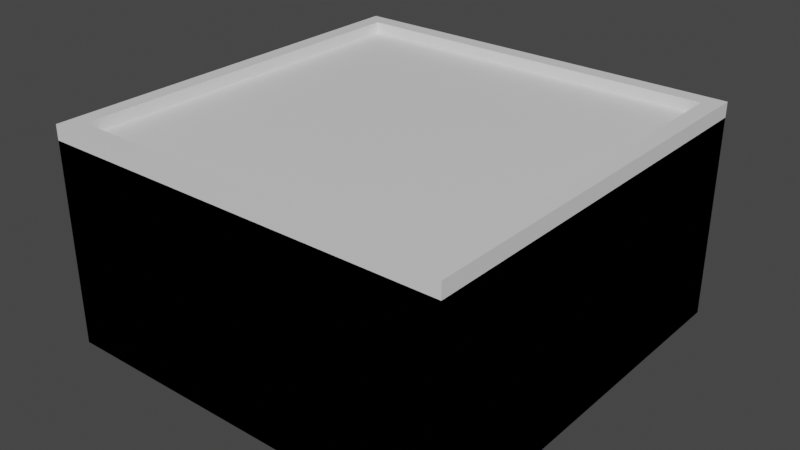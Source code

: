 # Source: solidarity.blend  (saved by Blender 2.80.75; exported with 4.5.12 LTS)
import bpy
from mathutils import Matrix  # noqa: F401  (used for matrix-valued properties, if any)

bpy.ops.wm.read_factory_settings(use_empty=True)
scene = bpy.context.scene
scene.name = 'Scene'

# ---- collections
col_collection = bpy.data.collections.new('Collection'); scene.collection.children.link(col_collection)

# ---- materials (node trees are filled in below, after node groups)
mat_material = bpy.data.materials.new('Material')
mat_material.alpha_threshold = 0.0
mat_material.use_transparent_shadow = False
mat_material.line_color = (0.0, 0.0, 0.0, 1.0)
mat_material_001 = bpy.data.materials.new('Material.001')
mat_material_001.alpha_threshold = 0.0
mat_material_001.use_transparent_shadow = False
mat_material_001.line_color = (0.0, 0.0, 0.0, 1.0)

# ---- material node trees
mat_material.use_nodes = True; mat_material.node_tree.nodes.clear()
_N = mat_material.node_tree.nodes; _L = mat_material.node_tree.links
n0 = _N.new('ShaderNodeOutputMaterial'); n0.name = 'Material Output'; n0.location = (300, 300)
n1 = _N.new('ShaderNodeBsdfPrincipled'); n1.name = 'Principled BSDF'; n1.location = (10, 300)
n1.distribution = 'GGX'
n1.subsurface_method = 'BURLEY'
n1.inputs[2].default_value = 0.4
n1.inputs[3].default_value = 1.45
n1.inputs[27].default_value = (0.0, 0.0, 0.0, 1.0)
n1.inputs[28].default_value = 1.0
_L.new(n1.outputs[0], n0.inputs[0])
n0.is_active_output = True
mat_material_001.use_nodes = True; mat_material_001.node_tree.nodes.clear()
_N = mat_material_001.node_tree.nodes; _L = mat_material_001.node_tree.links
n0 = _N.new('ShaderNodeOutputMaterial'); n0.name = 'Material Output'; n0.location = (300, 300)
n1 = _N.new('ShaderNodeBsdfPrincipled'); n1.name = 'Principled BSDF'; n1.location = (10, 300)
n1.distribution = 'GGX'
n1.subsurface_method = 'BURLEY'
n1.inputs[2].default_value = 0.4
n1.inputs[3].default_value = 1.45
n1.inputs[27].default_value = (0.0, 0.0, 0.0, 1.0)
n1.inputs[28].default_value = 1.0
_L.new(n1.outputs[0], n0.inputs[0])
n0.is_active_output = True

# ---- world
world_world = bpy.data.worlds.new('World'); scene.world = world_world
world_world.use_nodes = True; world_world.node_tree.nodes.clear()
_N = world_world.node_tree.nodes; _L = world_world.node_tree.links
n0 = _N.new('ShaderNodeOutputWorld'); n0.name = 'World Output'; n0.location = (300, 300)
n1 = _N.new('ShaderNodeBackground'); n1.name = 'Background'; n1.location = (10, 300)
n1.inputs[0].default_value = (0.05088, 0.05088, 0.05088, 1.0)
_L.new(n1.outputs[0], n0.inputs[0])
n0.is_active_output = True
world_world.color = (0.05088, 0.05088, 0.05088)
world_world.use_sun_shadow = False
world_world.sun_shadow_jitter_overblur = 0.0

# ---- meshes
me_seatile = bpy.data.meshes.new('SeaTile')
me_seatile.from_pydata([(1.0, 1.0, -0.01289), (1.0, 1.0, -1.0), (1.0, -1.0, -0.01289), (1.0, -1.0, -1.0), (-1.0, 1.0, -0.01289), (-1.0, 1.0, -1.0), (-1.0, -1.0, -0.01289), (-1.0, -1.0, -1.0)], [], [(0, 4, 6, 2), (3, 2, 6, 7), (7, 6, 4, 5), (5, 1, 3, 7), (1, 0, 2, 3), (5, 4, 0, 1)])
_uv = me_seatile.uv_layers.new(name='UVMap')
_uv.uv.foreach_set('vector', [0.375, 0.0, 0.625, 0.0, 0.625, 0.25, 0.375, 0.25, 0.375, 0.25, 0.625, 0.25, 0.625, 0.5, 0.375, 0.5, 0.375, 0.5, 0.625, 0.5, 0.625, 0.75, 0.375, 0.75, 0.375, 0.75, 0.625, 0.75, 0.625, 1.0, 0.375, 1.0, 0.125, 0.5, 0.375, 0.5, 0.375, 0.75, 0.125, 0.75, 0.625, 0.5, 0.875, 0.5, 0.875, 0.75, 0.625, 0.75])
_ca = me_seatile.color_attributes.new('Col', 'BYTE_COLOR', 'CORNER')
_ca.data.foreach_set('color', [0.1144, 0.1812, 0.5776, 1.0, 0.1144, 0.1812, 0.5776, 1.0, 0.1144, 0.1812, 0.5776, 1.0, 0.1144, 0.1812, 0.5776, 1.0, 0.1144, 0.1812, 0.5776, 1.0, 0.1144, 0.1812, 0.5776, 1.0, 0.1144, 0.1812, 0.5776, 1.0, 0.1144, 0.1812, 0.5776, 1.0, 0.1144, 0.1812, 0.5776, 1.0, 0.1144, 0.1812, 0.5776, 1.0, 0.1144, 0.1812, 0.5776, 1.0, 0.1144, 0.1812, 0.5776, 1.0, 0.1144, 0.1812, 0.5776, 1.0, 0.1144, 0.1812, 0.5776, 1.0, 0.1144, 0.1812, 0.5776, 1.0, 0.1144, 0.1812, 0.5776, 1.0, 0.1144, 0.1812, 0.5776, 1.0, 0.1144, 0.1812, 0.5776, 1.0, 0.1144, 0.1812, 0.5776, 1.0, 0.1144, 0.1812, 0.5776, 1.0, 0.1144, 0.1812, 0.5776, 1.0, 0.1144, 0.1812, 0.5776, 1.0, 0.1144, 0.1812, 0.5776, 1.0, 0.1144, 0.1812, 0.5776, 1.0])
me_seatile.materials.append(mat_material)
me_seatile.use_remesh_preserve_volume = False
me_seatile.use_remesh_preserve_attributes = False
me_seatile.use_mirror_vertex_groups = False
me_seatile.update()
me_groundtile = bpy.data.meshes.new('GroundTile')
me_groundtile.from_pydata([(0.9182, 0.9182, 0.05933), (1.0, 1.0, -1.0), (0.9182, -0.9182, 0.05933), (1.0, -1.0, -1.0), (-0.9182, 0.9182, 0.05933), (-1.0, 1.0, -1.0), (-0.9182, -0.9182, 0.05933), (-1.0, -1.0, -1.0), (1.0, -1.0, 0.05933), (-1.0, -1.0, 0.05933), (1.0, 1.0, 0.05933), (-1.0, 1.0, 0.05933), (0.9182, -0.9182, 0.002814), (-0.9182, -0.9182, 0.002814), (0.9182, 0.9182, 0.002814), (-0.9182, 0.9182, 0.002814)], [], [(4, 6, 13, 15), (3, 8, 9, 7), (7, 9, 11, 5), (5, 1, 3, 7), (1, 10, 8, 3), (5, 11, 10, 1), (2, 6, 9, 8), (0, 2, 8, 10), (6, 4, 11, 9), (4, 0, 10, 11), (14, 15, 13, 12), (6, 2, 12, 13), (0, 4, 15, 14), (2, 0, 14, 12)])
_uv = me_groundtile.uv_layers.new(name='UVMap')
_uv.uv.foreach_set('vector', [0.6148, 0.01022, 0.6148, 0.2398, 0.6148, 0.2398, 0.6148, 0.01022, 0.375, 0.25, 0.625, 0.25, 0.625, 0.5, 0.375, 0.5, 0.375, 0.5, 0.625, 0.5, 0.625, 0.75, 0.375, 0.75, 0.375, 0.75, 0.625, 0.75, 0.625, 1.0, 0.375, 1.0, 0.125, 0.5, 0.375, 0.5, 0.375, 0.75, 0.125, 0.75, 0.625, 0.5, 0.875, 0.5, 0.875, 0.75, 0.625, 0.75, 0.3852, 0.2398, 0.6148, 0.2398, 0.625, 0.25, 0.375, 0.25, 0.3852, 0.01022, 0.3852, 0.2398, 0.375, 0.25, 0.375, 0.0, 0.6148, 0.2398, 0.6148, 0.01022, 0.625, 0.0, 0.625, 0.25, 0.6148, 0.01022, 0.3852, 0.01022, 0.375, 0.0, 0.625, 0.0, 0.3852, 0.01022, 0.6148, 0.01022, 0.6148, 0.2398, 0.3852, 0.2398, 0.6148, 0.2398, 0.3852, 0.2398, 0.3852, 0.2398, 0.6148, 0.2398, 0.3852, 0.01022, 0.6148, 0.01022, 0.6148, 0.01022, 0.3852, 0.01022, 0.3852, 0.2398, 0.3852, 0.01022, 0.3852, 0.01022, 0.3852, 0.2398])
_ca = me_groundtile.color_attributes.new('Col', 'BYTE_COLOR', 'CORNER')
_ca.data.foreach_set('color', [0.05448, 0.2502, 0.1529, 1.0, 0.05448, 0.2502, 0.1529, 1.0, 0.1195, 0.5776, 0.3467, 1.0, 0.1195, 0.5776, 0.3467, 1.0, 0.09759, 0.1441, 0.04667, 1.0, 0.05448, 0.2502, 0.1529, 1.0, 0.05448, 0.2502, 0.1529, 1.0, 0.09759, 0.1441, 0.04667, 1.0, 0.09759, 0.1441, 0.04667, 1.0, 0.05448, 0.2502, 0.1529, 1.0, 0.05448, 0.2502, 0.1529, 1.0, 0.09759, 0.162, 0.05781, 1.0, 0.09759, 0.162, 0.05781, 1.0, 0.09759, 0.1441, 0.04667, 1.0, 0.09759, 0.1441, 0.04667, 1.0, 0.09759, 0.1441, 0.04667, 1.0, 0.09759, 0.1441, 0.04667, 1.0, 0.05448, 0.2502, 0.1529, 1.0, 0.05448, 0.2502, 0.1529, 1.0, 0.09759, 0.1441, 0.04667, 1.0, 0.09759, 0.162, 0.05781, 1.0, 0.05448, 0.2502, 0.1529, 1.0, 0.05448, 0.2502, 0.1529, 1.0, 0.09759, 0.1441, 0.04667, 1.0, 0.06125, 0.2874, 0.1746, 1.0, 0.05448, 0.2502, 0.1529, 1.0, 0.05448, 0.2502, 0.1529, 1.0, 0.05448, 0.2502, 0.1529, 1.0, 0.05448, 0.2502, 0.1529, 1.0, 0.06125, 0.2874, 0.1746, 1.0, 0.05448, 0.2502, 0.1529, 1.0, 0.05448, 0.2502, 0.1529, 1.0, 0.05448, 0.2502, 0.1529, 1.0, 0.05448, 0.2502, 0.1529, 1.0, 0.05448, 0.2502, 0.1529, 1.0, 0.05448, 0.2502, 0.1529, 1.0, 0.05448, 0.2502, 0.1529, 1.0, 0.05448, 0.2502, 0.1529, 1.0, 0.05448, 0.2502, 0.1529, 1.0, 0.05448, 0.2502, 0.1529, 1.0, 0.1195, 0.5776, 0.3467, 1.0, 0.1195, 0.5776, 0.3467, 1.0, 0.1195, 0.5776, 0.3467, 1.0, 0.1195, 0.5776, 0.3467, 1.0, 0.05448, 0.2502, 0.1529, 1.0, 0.06125, 0.2874, 0.1746, 1.0, 0.1195, 0.5776, 0.3467, 1.0, 0.1195, 0.5776, 0.3467, 1.0, 0.05448, 0.2502, 0.1529, 1.0, 0.05448, 0.2502, 0.1529, 1.0, 0.1195, 0.5776, 0.3467, 1.0, 0.1195, 0.5776, 0.3467, 1.0, 0.06125, 0.2874, 0.1746, 1.0, 0.05448, 0.2502, 0.1529, 1.0, 0.1195, 0.5776, 0.3467, 1.0, 0.1195, 0.5776, 0.3467, 1.0])
me_groundtile.materials.append(mat_material_001)
me_groundtile.use_remesh_preserve_volume = False
me_groundtile.use_remesh_preserve_attributes = False
me_groundtile.use_mirror_vertex_groups = False
me_groundtile.update()

# ---- objects
ob_seatile = bpy.data.objects.new('SeaTile', me_seatile)
ob_groundtile = bpy.data.objects.new('GroundTile', me_groundtile)

# ---- transforms, parenting, visibility, modifiers, constraints
ob_seatile.location = (0.0, 0.0, 0.0)
ob_seatile.lock_rotations_4d = False
ob_seatile.empty_display_type = 'ARROWS'
ob_seatile.lineart.crease_threshold = 0.0
ob_groundtile.location = (0.0, 0.0, 0.0)
ob_groundtile.lock_rotations_4d = False
ob_groundtile.empty_display_type = 'ARROWS'
ob_groundtile.lineart.crease_threshold = 0.0

# ---- collection membership
col_collection.objects.link(ob_seatile)
col_collection.objects.link(ob_groundtile)

# ---- scene / render settings (as saved in the file)
scene.frame_start = 1; scene.frame_end = 250; scene.frame_set(1)
scene.render.engine = 'BLENDER_EEVEE_NEXT'
scene.cycles.use_denoising = False
scene.cycles.samples = 128
scene.cycles.sampling_pattern = 'TABULATED_SOBOL'
scene.cycles.use_adaptive_sampling = False
scene.cycles.use_light_tree = False
scene.view_settings.view_transform = 'Filmic'
bpy.context.view_layer.update()

# ---- added for rendering (the .blend has no active camera and no usable light): camera, sun
cam_auto = bpy.data.cameras.new('AutoCamera')
cam_auto.lens = 50.0
cam_auto.sensor_width = 36.0
cam_auto.clip_end = 1000.0
ob_auto_camera = bpy.data.objects.new('AutoCamera', cam_auto)
scene.collection.objects.link(ob_auto_camera)
ob_auto_camera.location = (2.79445, -3.35334, 1.76523)
ob_auto_camera.rotation_euler = (1.09748, -7.21219e-08, 0.694738)
scene.camera = ob_auto_camera
light_auto_sun = bpy.data.lights.new('AutoSun', 'SUN')
light_auto_sun.energy = 3.0
light_auto_sun.angle = 0.0523599
ob_auto_sun = bpy.data.objects.new('AutoSun', light_auto_sun)
scene.collection.objects.link(ob_auto_sun)
ob_auto_sun.rotation_euler = (0.872665, 0.174533, 0.523599)
bpy.context.view_layer.update()
